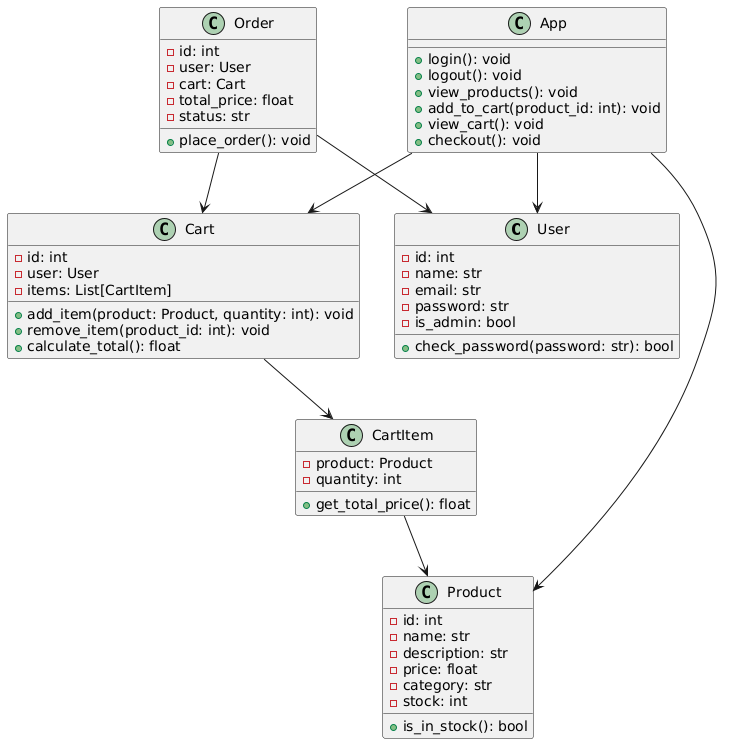

The diagram above was rendered by PlantUML. Its source (embedded in the PNG):
@startuml
class User {
    - id: int
    - name: str
    - email: str
    - password: str
    - is_admin: bool
    + check_password(password: str): bool
}

class Product {
    - id: int
    - name: str
    - description: str
    - price: float
    - category: str
    - stock: int
    + is_in_stock(): bool
}

class Cart {
    - id: int
    - user: User
    - items: List[CartItem]
    + add_item(product: Product, quantity: int): void
    + remove_item(product_id: int): void
    + calculate_total(): float
}

class CartItem {
    - product: Product
    - quantity: int
    + get_total_price(): float
}

class Order {
    - id: int
    - user: User
    - cart: Cart
    - total_price: float
    - status: str
    + place_order(): void
}

class App {
    + login(): void
    + logout(): void
    + view_products(): void
    + add_to_cart(product_id: int): void
    + view_cart(): void
    + checkout(): void
}

App --> User
App --> Product
App --> Cart
Cart --> CartItem
CartItem --> Product
Order --> User
Order --> Cart
@enduml